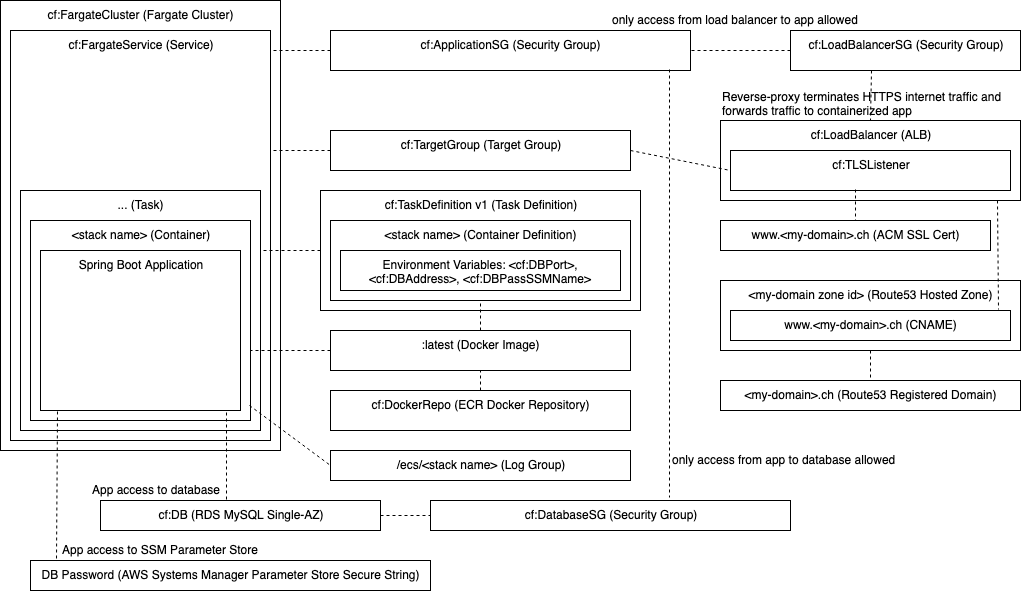

The diagram above was exported from draw.io. Its source (the exported page's mxGraphModel, read from the mxfile embedded in the PNG):
<mxGraphModel dx="1158" dy="780" grid="1" gridSize="10" guides="1" tooltips="1" connect="1" arrows="1" fold="1" page="1" pageScale="1" pageWidth="1100" pageHeight="850" background="#ffffff" math="0" shadow="0">
  <root>
    <mxCell id="0" />
    <mxCell id="1" parent="0" />
    <mxCell id="OZFf6oe1C_qo6dRurHZ1-1" value="cf:&lt;span&gt;FargateCluster&lt;/span&gt;&lt;span&gt; (Fargate Cluster)&lt;/span&gt;" style="rounded=0;whiteSpace=wrap;html=1;verticalAlign=top;" parent="1" vertex="1">
      <mxGeometry x="50" y="110" width="280" height="450" as="geometry" />
    </mxCell>
    <mxCell id="OZFf6oe1C_qo6dRurHZ1-2" value="cf:&lt;span&gt;FargateService&lt;/span&gt;&lt;span&gt; (Service)&lt;/span&gt;" style="rounded=0;whiteSpace=wrap;html=1;verticalAlign=top;" parent="1" vertex="1">
      <mxGeometry x="60" y="140" width="260" height="410" as="geometry" />
    </mxCell>
    <mxCell id="OZFf6oe1C_qo6dRurHZ1-3" value="cf:&lt;span&gt;TargetGroup (Target Group)&lt;/span&gt;" style="rounded=0;whiteSpace=wrap;html=1;verticalAlign=top;" parent="1" vertex="1">
      <mxGeometry x="380" y="240" width="300" height="40" as="geometry" />
    </mxCell>
    <mxCell id="OZFf6oe1C_qo6dRurHZ1-4" value="...&lt;span&gt; (Task)&lt;/span&gt;" style="rounded=0;whiteSpace=wrap;html=1;verticalAlign=top;" parent="1" vertex="1">
      <mxGeometry x="70" y="300" width="240" height="240" as="geometry" />
    </mxCell>
    <mxCell id="OZFf6oe1C_qo6dRurHZ1-5" value="&lt;span&gt;&lt;span&gt;&amp;lt;stack name&amp;gt;&lt;/span&gt;&lt;/span&gt;&lt;span&gt; (Container)&lt;/span&gt;" style="rounded=0;whiteSpace=wrap;html=1;verticalAlign=top;" parent="1" vertex="1">
      <mxGeometry x="80" y="330" width="220" height="200" as="geometry" />
    </mxCell>
    <mxCell id="OZFf6oe1C_qo6dRurHZ1-6" value="&lt;span&gt;:latest (Docker Image)&lt;/span&gt;&lt;span&gt;&lt;/span&gt;&lt;span&gt;&lt;/span&gt;" style="rounded=0;whiteSpace=wrap;html=1;verticalAlign=top;" parent="1" vertex="1">
      <mxGeometry x="380" y="440" width="300" height="40" as="geometry" />
    </mxCell>
    <mxCell id="OZFf6oe1C_qo6dRurHZ1-7" value="&lt;span&gt;cf:&lt;/span&gt;&lt;span&gt;TaskDefinition&lt;/span&gt;&lt;span&gt; v1 (Task Definition)&lt;/span&gt;" style="rounded=0;whiteSpace=wrap;html=1;verticalAlign=top;" parent="1" vertex="1">
      <mxGeometry x="370" y="300" width="320" height="120" as="geometry" />
    </mxCell>
    <mxCell id="OZFf6oe1C_qo6dRurHZ1-8" value="&lt;span&gt;&lt;span&gt;&amp;lt;stack name&amp;gt;&lt;/span&gt; (Container Definition)&lt;/span&gt;" style="rounded=0;whiteSpace=wrap;html=1;verticalAlign=top;" parent="1" vertex="1">
      <mxGeometry x="380" y="330" width="300" height="80" as="geometry" />
    </mxCell>
    <mxCell id="OZFf6oe1C_qo6dRurHZ1-9" value="&lt;span&gt;Environment Variables&lt;/span&gt;:&lt;span&gt; &amp;lt;cf:DBPort&amp;gt;&lt;/span&gt;&lt;span&gt;&lt;/span&gt;,&lt;span&gt; &amp;lt;cf:DBAddress&amp;gt;,&lt;/span&gt;&lt;span&gt; &amp;lt;cf:DBPassSSMName&lt;/span&gt;&lt;span&gt;&lt;/span&gt;&amp;gt;" style="rounded=0;whiteSpace=wrap;html=1;verticalAlign=top;" parent="1" vertex="1">
      <mxGeometry x="390" y="360" width="280" height="40" as="geometry" />
    </mxCell>
    <mxCell id="OZFf6oe1C_qo6dRurHZ1-12" value="&lt;div&gt;&lt;div&gt;&lt;span&gt;cf:ApplicationSG&lt;/span&gt;&lt;span&gt; (Security Group)&lt;/span&gt;&lt;/div&gt;&lt;/div&gt;" style="rounded=0;whiteSpace=wrap;html=1;verticalAlign=top;" parent="1" vertex="1">
      <mxGeometry x="380" y="140" width="360" height="40" as="geometry" />
    </mxCell>
    <mxCell id="OZFf6oe1C_qo6dRurHZ1-13" value="&lt;span&gt;/ecs/&amp;lt;stack name&amp;gt; (Log Group)&lt;/span&gt;" style="rounded=0;whiteSpace=wrap;html=1;verticalAlign=top;" parent="1" vertex="1">
      <mxGeometry x="380" y="560" width="300" height="30" as="geometry" />
    </mxCell>
    <mxCell id="OZFf6oe1C_qo6dRurHZ1-14" value="&lt;div&gt;&lt;div&gt;&lt;span&gt;cf:LoadBalancer (ALB)&lt;/span&gt;&lt;/div&gt;&lt;/div&gt;" style="rounded=0;whiteSpace=wrap;html=1;verticalAlign=top;" parent="1" vertex="1">
      <mxGeometry x="770" y="230" width="300" height="80" as="geometry" />
    </mxCell>
    <mxCell id="OZFf6oe1C_qo6dRurHZ1-15" value="&lt;div&gt;&lt;div&gt;&lt;span&gt;cf:TLSListener&lt;/span&gt;&lt;/div&gt;&lt;/div&gt;" style="rounded=0;whiteSpace=wrap;html=1;verticalAlign=top;" parent="1" vertex="1">
      <mxGeometry x="780" y="260" width="280" height="40" as="geometry" />
    </mxCell>
    <mxCell id="OZFf6oe1C_qo6dRurHZ1-16" value="&lt;div&gt;&lt;div&gt;&lt;span&gt;cf:LoadBalancerSG&lt;/span&gt;&lt;span&gt; (Security Group)&lt;/span&gt;&lt;/div&gt;&lt;/div&gt;" style="rounded=0;whiteSpace=wrap;html=1;verticalAlign=top;" parent="1" vertex="1">
      <mxGeometry x="840" y="140" width="230" height="40" as="geometry" />
    </mxCell>
    <mxCell id="OZFf6oe1C_qo6dRurHZ1-17" value="&lt;span&gt;www.&amp;lt;my-domain&amp;gt;.ch (ACM SSL Cert)&lt;/span&gt;" style="rounded=0;whiteSpace=wrap;html=1;verticalAlign=top;" parent="1" vertex="1">
      <mxGeometry x="770" y="330" width="270" height="30" as="geometry" />
    </mxCell>
    <mxCell id="OZFf6oe1C_qo6dRurHZ1-18" value="&lt;div&gt;&lt;div&gt;&lt;span&gt;cf:DatabaseSG&lt;/span&gt;&lt;span&gt; (Security Group)&lt;/span&gt;&lt;/div&gt;&lt;/div&gt;" style="rounded=0;whiteSpace=wrap;html=1;verticalAlign=top;" parent="1" vertex="1">
      <mxGeometry x="480" y="610" width="360" height="30" as="geometry" />
    </mxCell>
    <mxCell id="OZFf6oe1C_qo6dRurHZ1-19" value="&lt;span&gt;cf:&lt;/span&gt;&lt;span&gt;DB&lt;/span&gt;&lt;span&gt; (RDS MySQL Single-AZ)&lt;/span&gt;" style="rounded=0;whiteSpace=wrap;html=1;verticalAlign=top;" parent="1" vertex="1">
      <mxGeometry x="150" y="610" width="280" height="30" as="geometry" />
    </mxCell>
    <mxCell id="OZFf6oe1C_qo6dRurHZ1-21" value="&lt;div&gt;&lt;span&gt;&lt;span&gt;&amp;lt;my-domain&amp;gt;.ch&lt;/span&gt; (Route53 Registered Domain)&lt;/span&gt;&lt;/div&gt;" style="rounded=0;whiteSpace=wrap;html=1;verticalAlign=top;" parent="1" vertex="1">
      <mxGeometry x="770" y="490" width="300" height="30" as="geometry" />
    </mxCell>
    <mxCell id="OZFf6oe1C_qo6dRurHZ1-22" value="&lt;span&gt;&amp;lt;my-domain zone id&amp;gt; (Route53 Hosted Zone)&lt;/span&gt;" style="rounded=0;whiteSpace=wrap;html=1;verticalAlign=top;" parent="1" vertex="1">
      <mxGeometry x="770" y="390" width="300" height="70" as="geometry" />
    </mxCell>
    <mxCell id="OZFf6oe1C_qo6dRurHZ1-23" value="&lt;span&gt;&lt;span&gt;www.&amp;lt;my-domain&amp;gt;.ch&lt;/span&gt; (CNAME)&lt;/span&gt;" style="rounded=0;whiteSpace=wrap;html=1;verticalAlign=top;" parent="1" vertex="1">
      <mxGeometry x="780" y="420" width="280" height="30" as="geometry" />
    </mxCell>
    <mxCell id="OZFf6oe1C_qo6dRurHZ1-26" value="" style="endArrow=none;dashed=1;html=1;entryX=0;entryY=0.5;entryDx=0;entryDy=0;exitX=1;exitY=0.5;exitDx=0;exitDy=0;" parent="1" source="OZFf6oe1C_qo6dRurHZ1-19" target="OZFf6oe1C_qo6dRurHZ1-18" edge="1">
      <mxGeometry width="50" height="50" relative="1" as="geometry">
        <mxPoint x="290" y="710" as="sourcePoint" />
        <mxPoint x="340" y="660" as="targetPoint" />
      </mxGeometry>
    </mxCell>
    <mxCell id="OZFf6oe1C_qo6dRurHZ1-28" value="" style="endArrow=none;dashed=1;html=1;entryX=1;entryY=0.65;entryDx=0;entryDy=0;exitX=0;exitY=0.5;exitDx=0;exitDy=0;entryPerimeter=0;" parent="1" source="OZFf6oe1C_qo6dRurHZ1-6" target="OZFf6oe1C_qo6dRurHZ1-5" edge="1">
      <mxGeometry width="50" height="50" relative="1" as="geometry">
        <mxPoint x="390" y="525.3333333333334" as="sourcePoint" />
        <mxPoint x="309.33333333333326" y="526" as="targetPoint" />
      </mxGeometry>
    </mxCell>
    <mxCell id="OZFf6oe1C_qo6dRurHZ1-29" value="" style="endArrow=none;dashed=1;html=1;entryX=1;entryY=0.25;entryDx=0;entryDy=0;exitX=0;exitY=0.5;exitDx=0;exitDy=0;" parent="1" source="OZFf6oe1C_qo6dRurHZ1-7" target="OZFf6oe1C_qo6dRurHZ1-4" edge="1">
      <mxGeometry width="50" height="50" relative="1" as="geometry">
        <mxPoint x="400" y="535.3333333333334" as="sourcePoint" />
        <mxPoint x="319.33333333333326" y="536" as="targetPoint" />
      </mxGeometry>
    </mxCell>
    <mxCell id="OZFf6oe1C_qo6dRurHZ1-32" value="" style="endArrow=none;dashed=1;html=1;exitX=0;exitY=0.5;exitDx=0;exitDy=0;entryX=1;entryY=0.293;entryDx=0;entryDy=0;entryPerimeter=0;" parent="1" source="OZFf6oe1C_qo6dRurHZ1-3" target="OZFf6oe1C_qo6dRurHZ1-2" edge="1">
      <mxGeometry width="50" height="50" relative="1" as="geometry">
        <mxPoint x="380" y="370" as="sourcePoint" />
        <mxPoint x="319" y="259" as="targetPoint" />
      </mxGeometry>
    </mxCell>
    <mxCell id="OZFf6oe1C_qo6dRurHZ1-34" value="" style="endArrow=none;dashed=1;html=1;entryX=0.45;entryY=0;entryDx=0;entryDy=0;exitX=0.93;exitY=1.013;exitDx=0;exitDy=0;exitPerimeter=0;entryPerimeter=0;" parent="1" source="OZFf6oe1C_qo6dRurHZ1-48" target="OZFf6oe1C_qo6dRurHZ1-19" edge="1">
      <mxGeometry x="0.3333" y="20" width="50" height="50" relative="1" as="geometry">
        <mxPoint x="340" y="605.3333333333334" as="sourcePoint" />
        <mxPoint x="390" y="605.3333333333334" as="targetPoint" />
        <mxPoint as="offset" />
      </mxGeometry>
    </mxCell>
    <mxCell id="OZFf6oe1C_qo6dRurHZ1-35" value="" style="endArrow=none;dashed=1;html=1;entryX=0;entryY=0.5;entryDx=0;entryDy=0;exitX=0.997;exitY=0.927;exitDx=0;exitDy=0;exitPerimeter=0;" parent="1" source="OZFf6oe1C_qo6dRurHZ1-5" target="OZFf6oe1C_qo6dRurHZ1-13" edge="1">
      <mxGeometry width="50" height="50" relative="1" as="geometry">
        <mxPoint x="340" y="605.3333333333334" as="sourcePoint" />
        <mxPoint x="390" y="605.3333333333334" as="targetPoint" />
      </mxGeometry>
    </mxCell>
    <mxCell id="OZFf6oe1C_qo6dRurHZ1-36" value="" style="endArrow=none;dashed=1;html=1;exitX=0;exitY=0.5;exitDx=0;exitDy=0;entryX=1;entryY=0.049;entryDx=0;entryDy=0;entryPerimeter=0;" parent="1" source="OZFf6oe1C_qo6dRurHZ1-12" target="OZFf6oe1C_qo6dRurHZ1-2" edge="1">
      <mxGeometry width="50" height="50" relative="1" as="geometry">
        <mxPoint x="390" y="270" as="sourcePoint" />
        <mxPoint x="330" y="270" as="targetPoint" />
      </mxGeometry>
    </mxCell>
    <mxCell id="OZFf6oe1C_qo6dRurHZ1-37" value="" style="endArrow=none;dashed=1;html=1;exitX=1;exitY=0.5;exitDx=0;exitDy=0;entryX=0;entryY=0.5;entryDx=0;entryDy=0;" parent="1" source="OZFf6oe1C_qo6dRurHZ1-3" target="OZFf6oe1C_qo6dRurHZ1-15" edge="1">
      <mxGeometry width="50" height="50" relative="1" as="geometry">
        <mxPoint x="390" y="270" as="sourcePoint" />
        <mxPoint x="330" y="270" as="targetPoint" />
      </mxGeometry>
    </mxCell>
    <mxCell id="OZFf6oe1C_qo6dRurHZ1-39" value="" style="endArrow=none;dashed=1;html=1;exitX=0.351;exitY=1;exitDx=0;exitDy=0;entryX=0.5;entryY=0;entryDx=0;entryDy=0;exitPerimeter=0;" parent="1" source="OZFf6oe1C_qo6dRurHZ1-16" target="OZFf6oe1C_qo6dRurHZ1-14" edge="1">
      <mxGeometry width="50" height="50" relative="1" as="geometry">
        <mxPoint x="730" y="270" as="sourcePoint" />
        <mxPoint x="790" y="270" as="targetPoint" />
      </mxGeometry>
    </mxCell>
    <mxCell id="OZFf6oe1C_qo6dRurHZ1-40" value="" style="endArrow=none;dashed=1;html=1;exitX=0.5;exitY=1;exitDx=0;exitDy=0;entryX=0.5;entryY=0;entryDx=0;entryDy=0;" parent="1" source="OZFf6oe1C_qo6dRurHZ1-22" target="OZFf6oe1C_qo6dRurHZ1-21" edge="1">
      <mxGeometry width="50" height="50" relative="1" as="geometry">
        <mxPoint x="730" y="270" as="sourcePoint" />
        <mxPoint x="790" y="270" as="targetPoint" />
      </mxGeometry>
    </mxCell>
    <mxCell id="OZFf6oe1C_qo6dRurHZ1-41" value="" style="endArrow=none;dashed=1;html=1;exitX=0.448;exitY=0.983;exitDx=0;exitDy=0;entryX=0.5;entryY=0;entryDx=0;entryDy=0;exitPerimeter=0;" parent="1" source="OZFf6oe1C_qo6dRurHZ1-15" target="OZFf6oe1C_qo6dRurHZ1-17" edge="1">
      <mxGeometry width="50" height="50" relative="1" as="geometry">
        <mxPoint x="730" y="270" as="sourcePoint" />
        <mxPoint x="790" y="270" as="targetPoint" />
      </mxGeometry>
    </mxCell>
    <mxCell id="OZFf6oe1C_qo6dRurHZ1-42" value="" style="endArrow=none;dashed=1;html=1;exitX=0.924;exitY=1;exitDx=0;exitDy=0;entryX=0.957;entryY=-0.044;entryDx=0;entryDy=0;entryPerimeter=0;exitPerimeter=0;" parent="1" source="OZFf6oe1C_qo6dRurHZ1-14" target="OZFf6oe1C_qo6dRurHZ1-23" edge="1">
      <mxGeometry width="50" height="50" relative="1" as="geometry">
        <mxPoint x="930" y="290" as="sourcePoint" />
        <mxPoint x="930" y="340" as="targetPoint" />
      </mxGeometry>
    </mxCell>
    <mxCell id="OZFf6oe1C_qo6dRurHZ1-44" value="" style="endArrow=none;dashed=1;html=1;exitX=0.943;exitY=0.983;exitDx=0;exitDy=0;exitPerimeter=0;" parent="1" source="OZFf6oe1C_qo6dRurHZ1-12" edge="1">
      <mxGeometry width="50" height="50" relative="1" as="geometry">
        <mxPoint x="690" y="270" as="sourcePoint" />
        <mxPoint x="719" y="607" as="targetPoint" />
      </mxGeometry>
    </mxCell>
    <mxCell id="OZFf6oe1C_qo6dRurHZ1-45" value="" style="endArrow=none;dashed=1;html=1;exitX=0;exitY=0.5;exitDx=0;exitDy=0;entryX=1;entryY=0.5;entryDx=0;entryDy=0;" parent="1" source="OZFf6oe1C_qo6dRurHZ1-16" target="OZFf6oe1C_qo6dRurHZ1-12" edge="1">
      <mxGeometry width="50" height="50" relative="1" as="geometry">
        <mxPoint x="930.6666666666667" y="189.33333333333337" as="sourcePoint" />
        <mxPoint x="930" y="220" as="targetPoint" />
      </mxGeometry>
    </mxCell>
    <mxCell id="OZFf6oe1C_qo6dRurHZ1-46" value="&lt;div&gt;&lt;div&gt;&lt;span&gt;cf:DockerRepo&lt;/span&gt;&lt;span&gt; (ECR Docker Repository)&lt;/span&gt;&lt;/div&gt;&lt;/div&gt;" style="rounded=0;whiteSpace=wrap;html=1;verticalAlign=top;" parent="1" vertex="1">
      <mxGeometry x="380" y="500" width="300" height="40" as="geometry" />
    </mxCell>
    <mxCell id="OZFf6oe1C_qo6dRurHZ1-47" value="" style="endArrow=none;dashed=1;html=1;entryX=0.5;entryY=1;entryDx=0;entryDy=0;exitX=0.5;exitY=0;exitDx=0;exitDy=0;" parent="1" source="OZFf6oe1C_qo6dRurHZ1-46" target="OZFf6oe1C_qo6dRurHZ1-6" edge="1">
      <mxGeometry width="50" height="50" relative="1" as="geometry">
        <mxPoint x="340" y="635" as="sourcePoint" />
        <mxPoint x="390" y="635" as="targetPoint" />
      </mxGeometry>
    </mxCell>
    <mxCell id="OZFf6oe1C_qo6dRurHZ1-48" value="&lt;span&gt;Spring Boot Application&lt;/span&gt;" style="rounded=0;whiteSpace=wrap;html=1;verticalAlign=top;" parent="1" vertex="1">
      <mxGeometry x="90" y="360" width="200" height="160" as="geometry" />
    </mxCell>
    <mxCell id="OZFf6oe1C_qo6dRurHZ1-53" value="App access to database" style="text;html=1;resizable=0;points=[];autosize=1;align=left;verticalAlign=top;spacingTop=-4;" parent="1" vertex="1">
      <mxGeometry x="140" y="590" width="140" height="20" as="geometry" />
    </mxCell>
    <mxCell id="OZFf6oe1C_qo6dRurHZ1-54" value="only access from app to database allowed" style="text;html=1;resizable=0;points=[];autosize=1;align=left;verticalAlign=top;spacingTop=-4;" parent="1" vertex="1">
      <mxGeometry x="720" y="560" width="240" height="20" as="geometry" />
    </mxCell>
    <mxCell id="OZFf6oe1C_qo6dRurHZ1-55" value="only access from load balancer to app allowed" style="text;html=1;resizable=0;points=[];autosize=1;align=left;verticalAlign=top;spacingTop=-4;" parent="1" vertex="1">
      <mxGeometry x="660" y="120" width="260" height="20" as="geometry" />
    </mxCell>
    <mxCell id="OZFf6oe1C_qo6dRurHZ1-56" value="Reverse-proxy terminates HTTPS internet traffic and&lt;br&gt;forwards traffic to containerized app" style="text;html=1;resizable=0;points=[];autosize=1;align=left;verticalAlign=top;spacingTop=-4;" parent="1" vertex="1">
      <mxGeometry x="770" y="197" width="290" height="30" as="geometry" />
    </mxCell>
    <mxCell id="OZFf6oe1C_qo6dRurHZ1-57" value="" style="endArrow=none;dashed=1;html=1;entryX=0.5;entryY=1;entryDx=0;entryDy=0;exitX=0.5;exitY=0;exitDx=0;exitDy=0;" parent="1" source="OZFf6oe1C_qo6dRurHZ1-6" target="OZFf6oe1C_qo6dRurHZ1-8" edge="1">
      <mxGeometry width="50" height="50" relative="1" as="geometry">
        <mxPoint x="540" y="510" as="sourcePoint" />
        <mxPoint x="540" y="490" as="targetPoint" />
      </mxGeometry>
    </mxCell>
    <mxCell id="_nCzix89t2aCpZb444PO-3" value="DB Password (AWS Systems Manager Parameter Store Secure String)" style="rounded=0;whiteSpace=wrap;html=1;verticalAlign=top;" vertex="1" parent="1">
      <mxGeometry x="80" y="670" width="400" height="30" as="geometry" />
    </mxCell>
    <mxCell id="_nCzix89t2aCpZb444PO-5" value="" style="endArrow=none;dashed=1;html=1;entryX=0.065;entryY=0.033;entryDx=0;entryDy=0;exitX=0.085;exitY=1.006;exitDx=0;exitDy=0;exitPerimeter=0;entryPerimeter=0;" edge="1" parent="1" source="OZFf6oe1C_qo6dRurHZ1-48" target="_nCzix89t2aCpZb444PO-3">
      <mxGeometry x="0.3333" y="20" width="50" height="50" relative="1" as="geometry">
        <mxPoint x="286" y="532" as="sourcePoint" />
        <mxPoint x="286" y="620" as="targetPoint" />
        <mxPoint as="offset" />
      </mxGeometry>
    </mxCell>
    <mxCell id="_nCzix89t2aCpZb444PO-6" value="App access to SSM Parameter Store" style="text;html=1;resizable=0;points=[];autosize=1;align=left;verticalAlign=top;spacingTop=-4;" vertex="1" parent="1">
      <mxGeometry x="110" y="650" width="210" height="20" as="geometry" />
    </mxCell>
  </root>
</mxGraphModel>